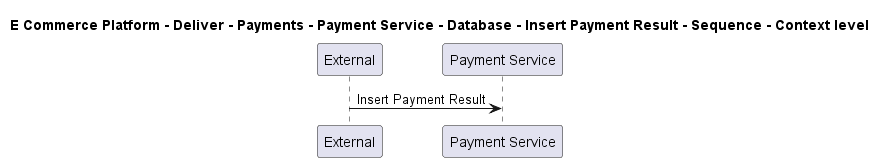

The diagram above was rendered by PlantUML. Its source (embedded in the PNG):
@startuml

title E Commerce Platform - Deliver - Payments - Payment Service - Database - Insert Payment Result - Sequence - Context level

participant "External" as C4InterFlow.SoftwareSystems.ExternalSystem
participant "Payment Service" as ECommercePlatform.Deliver.Payments.SoftwareSystems.PaymentService

C4InterFlow.SoftwareSystems.ExternalSystem -> ECommercePlatform.Deliver.Payments.SoftwareSystems.PaymentService : Insert Payment Result


@enduml